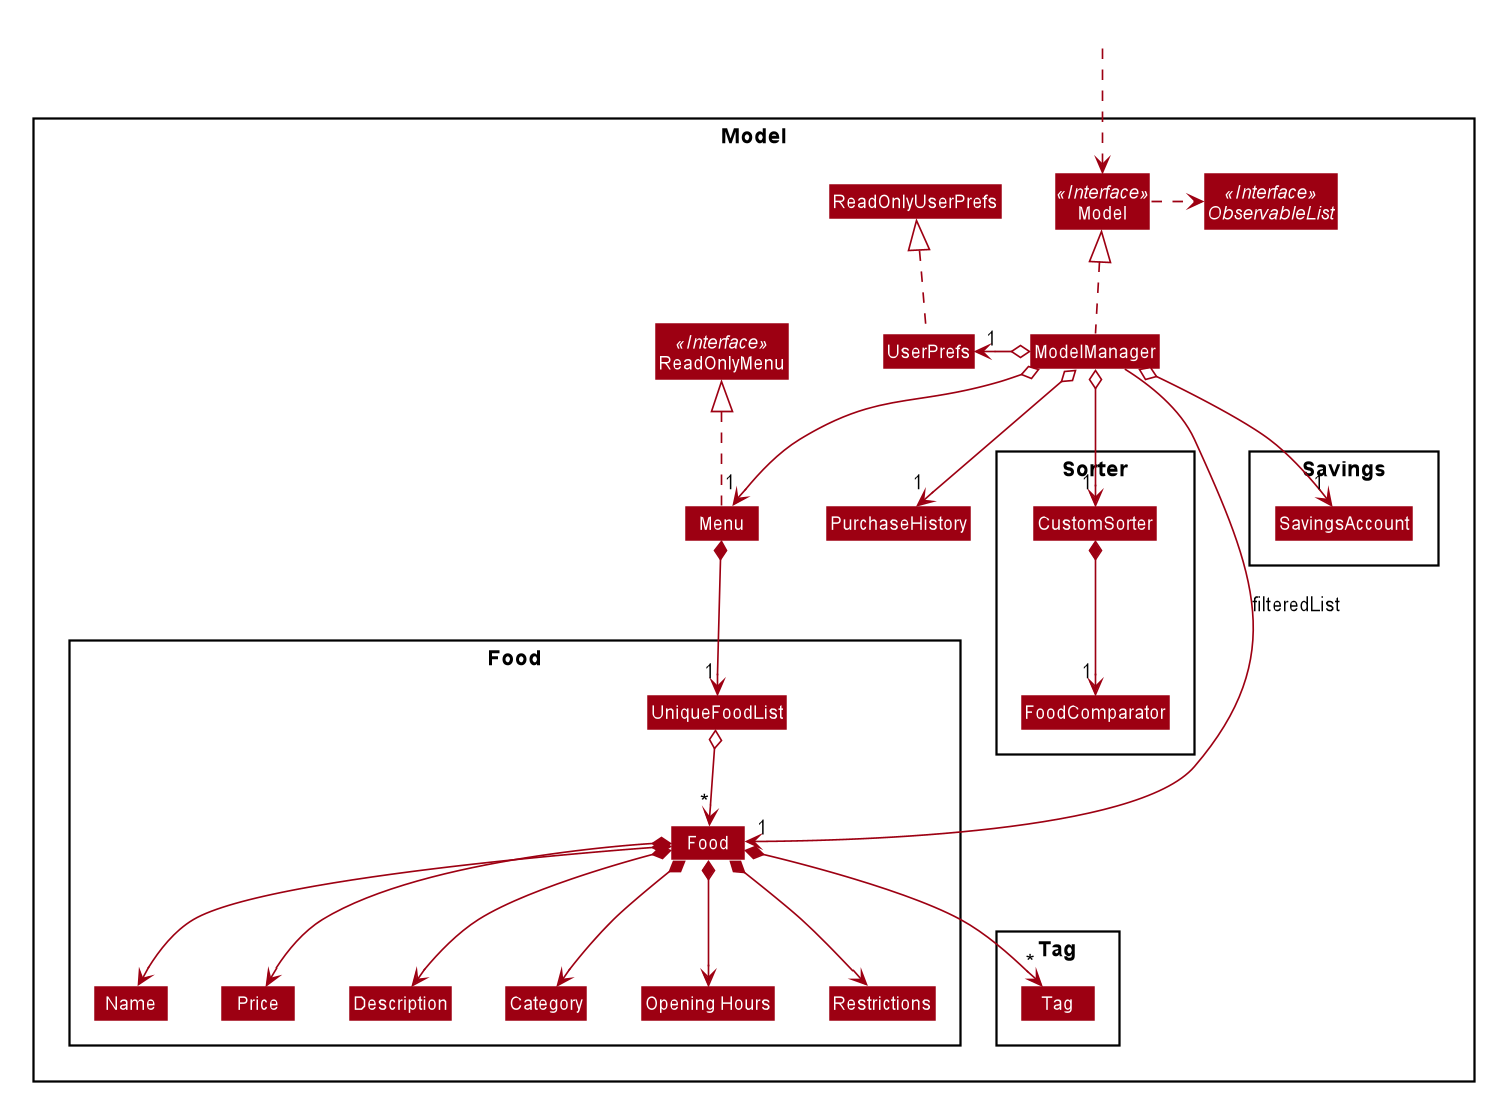

The diagram above was rendered by PlantUML. Its source (embedded in the PNG):
@startuml








skinparam BackgroundColor #FFFFFFF

skinparam Shadowing false

skinparam Class {
    FontColor #FFFFFF
    BorderThickness 1
    BorderColor #FFFFFF
    StereotypeFontColor #FFFFFF
    FontName Arial
}

skinparam Actor {
    BorderColor #000000
    Color #000000
    FontName Arial
}

skinparam Sequence {
    MessageAlign center
    BoxFontSize 15
    BoxPadding 0
    BoxFontColor #FFFFFF
    FontName Arial
}

skinparam Participant {
    FontColor #FFFFFFF
    Padding 20
}

skinparam MinClassWidth 50
skinparam ParticipantPadding 10
skinparam Shadowing false
skinparam DefaultTextAlignment center
skinparam packageStyle Rectangle

hide footbox
hide members
hide circle
skinparam arrowThickness 1.1
skinparam arrowColor #9D0012
skinparam classBackgroundColor #9D0012

Package Model <<Rectangle>>{
Interface ReadOnlyMenu <<Interface>>
Interface Model <<Interface>>
Interface ObservableList <<Interface>>
Class Menu
Class ReadOnlyMenu
Class Model
Class ModelManager
Class UserPrefs
Class ReadOnlyUserPrefs
Class PurchaseHistory

Package Sorter {
Class CustomSorter
Class FoodComparator
}

Package Food {
Class Food
Class Description
Class Category
Class "Opening Hours"
Class Name
Class Price
Class UniqueFoodList
Class Restrictions
}

Package Savings {
Class SavingsAccount
}

Package Tag {
Class Tag
}
}

Class HiddenOutside #FFFFFF
HiddenOutside ..> Model

Menu .up.|> ReadOnlyMenu

ModelManager .up.|> Model
Model .right.> ObservableList
ModelManager o--> "1" Menu
ModelManager o--> "1" PurchaseHistory
ModelManager o--> "1" CustomSorter
ModelManager o--> "1" SavingsAccount
ModelManager o-left-> "1" UserPrefs
UserPrefs .up.|> ReadOnlyUserPrefs

CustomSorter *--> "1" FoodComparator

Menu *--> "1" UniqueFoodList
UniqueFoodList o--> "*" Food
Food *--> Name
Food *--> Price
Food *--> Description
Food *--> Category
Food *--> "Opening Hours"
Food *--> "*" Tag
Food *--> Restrictions

Name -[hidden]right-> Price
Price -[hidden]right-> Description
Description -[hidden]right-> Category

ModelManager -->"1" Food : filteredList
@enduml